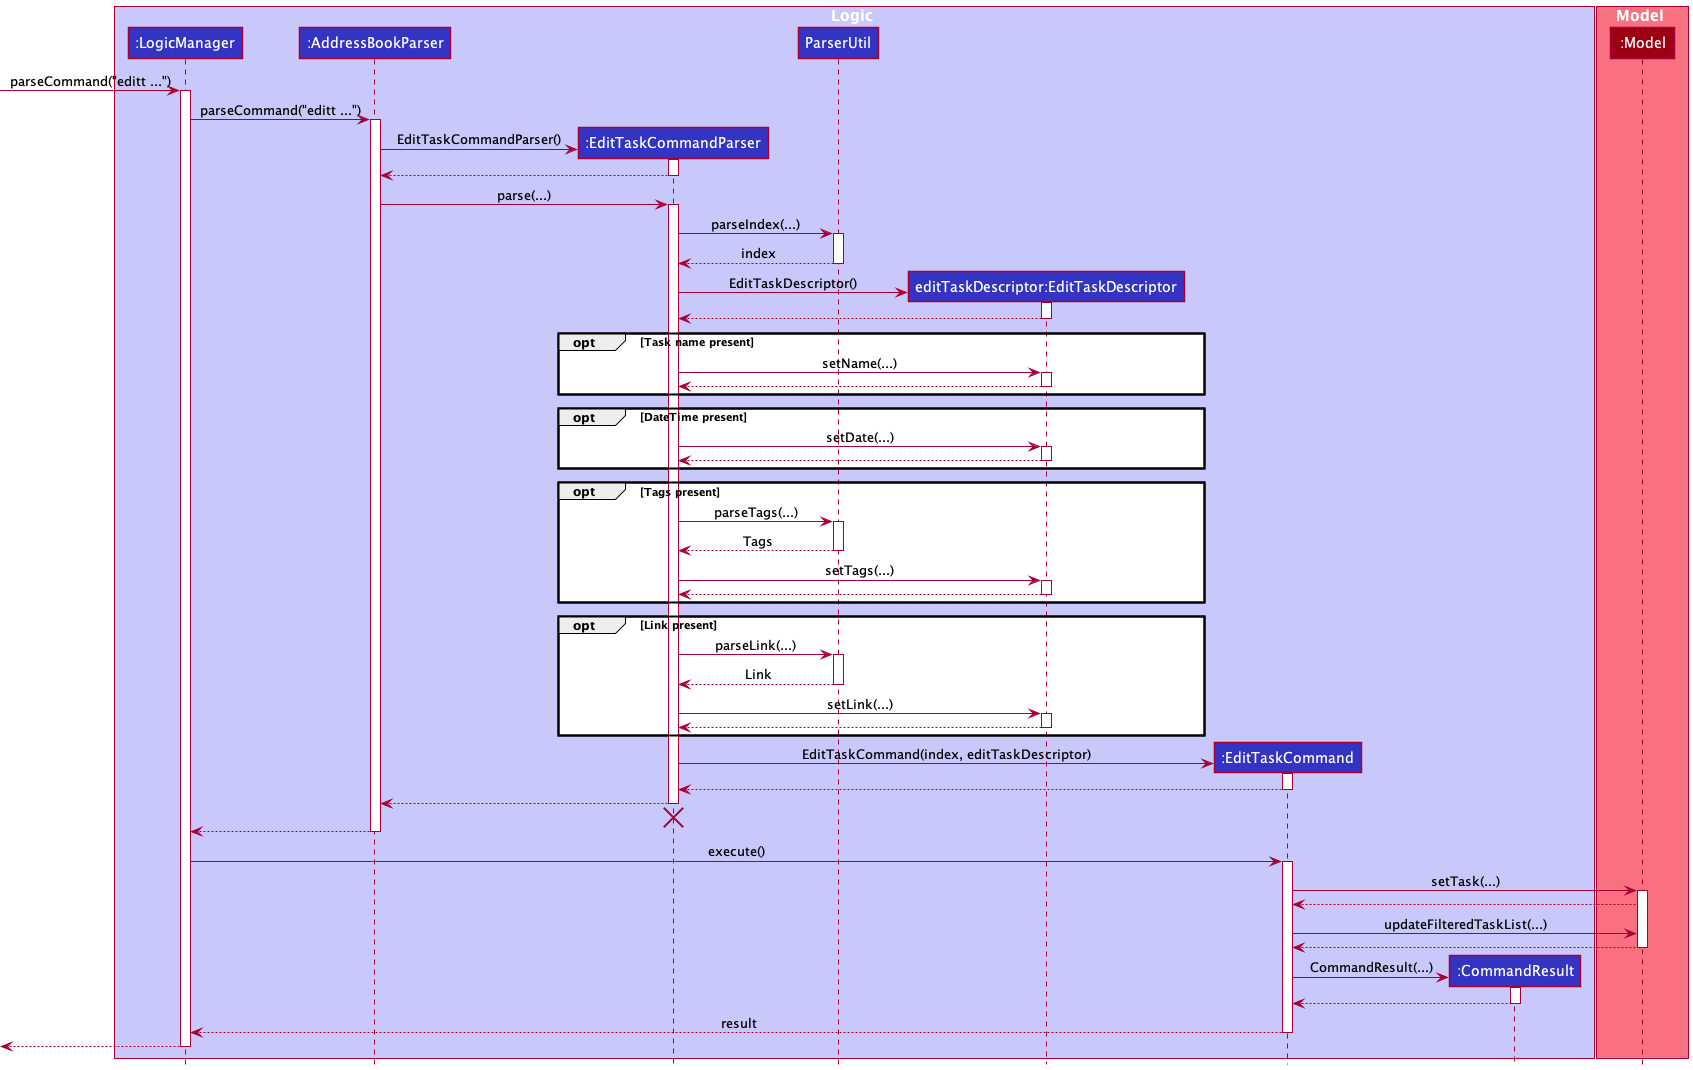

The diagram above was rendered by PlantUML. Its source (embedded in the PNG):
@startuml
!include style.puml

box Logic LOGIC_COLOR_T1
participant ":LogicManager" as LogicManager LOGIC_COLOR
participant ":AddressBookParser" as AddressBookParser LOGIC_COLOR
participant ":EditTaskCommandParser" as EditTaskCommandParser LOGIC_COLOR
participant "ParserUtil" as ParserUtil LOGIC_COLOR
participant "editTaskDescriptor:EditTaskDescriptor" as EditTaskDescriptor LOGIC_COLOR
participant ":EditTaskCommand" as EditTaskCommand LOGIC_COLOR
participant ":CommandResult" as CommandResult LOGIC_COLOR
end box

box Model MODEL_COLOR_T1
participant ":Model" as Model MODEL_COLOR
end box

 -> LogicManager : parseCommand("editt ...")
activate LogicManager

LogicManager -> AddressBookParser : parseCommand("editt ...")
activate AddressBookParser

create EditTaskCommandParser
AddressBookParser -> EditTaskCommandParser : EditTaskCommandParser()
activate EditTaskCommandParser

EditTaskCommandParser --> AddressBookParser
deactivate EditTaskCommandParser

AddressBookParser -> EditTaskCommandParser : parse(...)
activate EditTaskCommandParser

EditTaskCommandParser -> ParserUtil : parseIndex(...)
activate ParserUtil

ParserUtil --> EditTaskCommandParser : index
deactivate ParserUtil

create EditTaskDescriptor
EditTaskCommandParser -> EditTaskDescriptor : EditTaskDescriptor()
activate EditTaskDescriptor

EditTaskDescriptor --> EditTaskCommandParser
deactivate EditTaskDescriptor

opt Task name present
    EditTaskCommandParser -> EditTaskDescriptor : setName(...)
    activate EditTaskDescriptor
    EditTaskDescriptor --> EditTaskCommandParser
    deactivate EditTaskDescriptor
end

opt DateTime present
    EditTaskCommandParser -> EditTaskDescriptor : setDate(...)
    activate EditTaskDescriptor
    EditTaskDescriptor --> EditTaskCommandParser
    deactivate EditTaskDescriptor
end

opt Tags present
EditTaskCommandParser -> ParserUtil : parseTags(...)
activate ParserUtil
ParserUtil --> EditTaskCommandParser : Tags
deactivate ParserUtil
EditTaskCommandParser -> EditTaskDescriptor : setTags(...)
activate EditTaskDescriptor
EditTaskDescriptor --> EditTaskCommandParser
deactivate EditTaskDescriptor
end

opt Link present
EditTaskCommandParser -> ParserUtil : parseLink(...)
activate ParserUtil
ParserUtil --> EditTaskCommandParser : Link
deactivate ParserUtil
EditTaskCommandParser -> EditTaskDescriptor : setLink(...)
activate EditTaskDescriptor
EditTaskDescriptor --> EditTaskCommandParser
deactivate EditTaskDescriptor
end

create EditTaskCommand
EditTaskCommandParser -> EditTaskCommand : EditTaskCommand(index, editTaskDescriptor)
activate EditTaskCommand

EditTaskCommand --> EditTaskCommandParser
deactivate EditTaskCommand

EditTaskCommandParser --> AddressBookParser
deactivate EditTaskCommandParser
'Hidden arrow to position the destroy marker below the end of the activation bar.
EditTaskCommandParser -[hidden]-> AddressBookParser
destroy EditTaskCommandParser

AddressBookParser --> LogicManager
deactivate AddressBookParser

LogicManager -> EditTaskCommand : execute()
activate EditTaskCommand

EditTaskCommand -> Model : setTask(...)
activate Model

Model --> EditTaskCommand
EditTaskCommand -> Model : updateFilteredTaskList(...)
Model --> EditTaskCommand
deactivate Model

create CommandResult
EditTaskCommand -> CommandResult : CommandResult(...)
activate CommandResult

CommandResult --> EditTaskCommand
deactivate CommandResult

EditTaskCommand --> LogicManager : result
deactivate EditTaskCommand

[<--LogicManager
deactivate LogicManager
@enduml